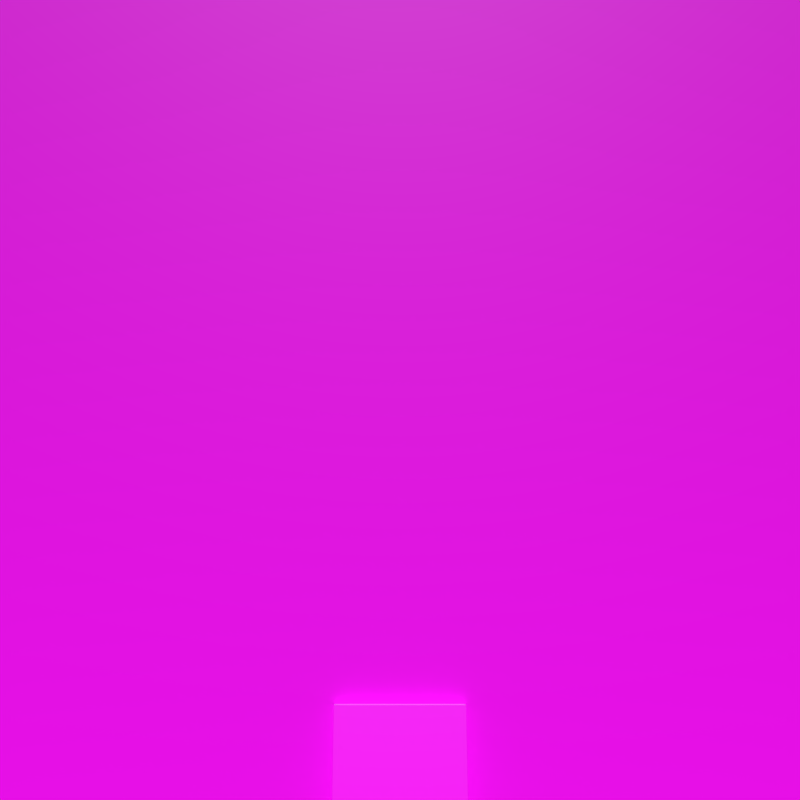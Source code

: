 # Source: concretewithcrack.blend  (saved by Blender 2.78.0; exported with 4.5.12 LTS)
import bpy
from mathutils import Matrix  # noqa: F401  (used for matrix-valued properties, if any)

bpy.ops.wm.read_factory_settings(use_empty=True)
scene = bpy.context.scene
scene.name = 'Scene'

# ---- collections
col_collection_1 = bpy.data.collections.new('Collection 1'); scene.collection.children.link(col_collection_1)

# ---- images (referenced by path relative to the original .blend; pixels are not part of the script)
import os
ASSET_DIR = os.environ.get("B2B_ASSET_DIR", "")  # directory of the original .blend (textures are referenced by path, not embedded)
HERE = os.path.dirname(os.path.abspath(__file__))  # packed textures are extracted next to this script under _unpacked/

def load_image(name, relpath, width, height, colorspace="sRGB"):
    """Load a texture the original file referenced (path relative to the .blend, or extracted next to this script)."""
    p = next((c for c in (os.path.join(HERE, relpath), os.path.join(ASSET_DIR, relpath)) if relpath and os.path.exists(c)), "")
    if p:
        img = bpy.data.images.load(p, check_existing=True)
        img.name = name
    else:  # same state as the original file: an image datablock whose file is absent (Cycles renders it pink)
        img = bpy.data.images.new(name, width, height)
        img.source = "FILE"
        img.filepath = "//" + (relpath or name)
    img.colorspace_settings.name = colorspace
    return img
img_albedo_png = load_image('albedo.png', 'albedo.png', 1024, 1024, 'sRGB')
img_roughness_png = load_image('roughness.png', 'roughness.png', 1024, 1024, 'sRGB')
img_normal_png = load_image('normal.png', 'normal.png', 1024, 1024, 'sRGB')
img_roughness1_png = load_image('roughness1.png', 'roughness1.png', 1024, 1024, 'sRGB')
img_albedo1_png = load_image('albedo1.png', 'albedo1.png', 1024, 1024, 'sRGB')
img_normals1_png = load_image('normals1.png', 'normals1.png', 1024, 1024, 'sRGB')

# ---- materials (node trees are filled in below, after node groups)
mat_concrete = bpy.data.materials.new('concrete')
mat_concrete.alpha_threshold = 0.0
mat_concrete.roughness = 0.5
mat_concrete.line_color = (0.0, 0.0, 0.0, 1.0)

# ---- material node trees
mat_concrete.use_nodes = True; mat_concrete.node_tree.nodes.clear()
_N = mat_concrete.node_tree.nodes; _L = mat_concrete.node_tree.links
n0 = _N.new('ShaderNodeOutputMaterial'); n0.name = 'Material Output'; n0.location = (650, 300)
n1 = _N.new('ShaderNodeBsdfAnisotropic'); n1.name = 'specbsdf1'; n1.location = (0, 0)
n1.distribution = 'GGX'
n2 = _N.new('ShaderNodeMixShader'); n2.name = 'mixshader1'; n2.location = (450, 100)
n3 = _N.new('ShaderNodeFresnel'); n3.name = 'fresnel1'; n3.location = (200, 500)
n3.inputs[0].default_value = 1.45
n4 = _N.new('ShaderNodeTexImage'); n4.name = 'imagetex1'; n4.location = (-600, 600)
n4.width = 140
n4.image = img_albedo_png
n5 = _N.new('ShaderNodeTexImage'); n5.name = 'imagetex2'; n5.location = (-600, 0)
n5.width = 140
n5.image = img_roughness_png
n6 = _N.new('ShaderNodeTexImage'); n6.name = 'imagetex3'; n6.location = (-600, -600)
n6.width = 140
n6.image = img_normal_png
n7 = _N.new('ShaderNodeTexImage'); n7.name = 'imagetex5'; n7.location = (-600, -300)
n7.width = 140
n7.image = img_roughness1_png
n8 = _N.new('ShaderNodeMix'); n8.name = 'mix2'; n8.location = (-400, -150)
n8.data_type = 'RGBA'
n8.blend_type = 'OVERLAY'
n9 = _N.new('ShaderNodeTexImage'); n9.name = 'imagetex4'; n9.location = (-600, 300)
n9.width = 140
n9.image = img_albedo1_png
n10 = _N.new('ShaderNodeMix'); n10.name = 'mix1'; n10.location = (-340, 520)
n10.data_type = 'RGBA'
n11 = _N.new('ShaderNodeBsdfDiffuse'); n11.name = 'basebsdf1'; n11.location = (-100, 480)
n11.inputs[1].default_value = 0.6
n12 = _N.new('ShaderNodeMix'); n12.name = 'mix3'; n12.location = (-400, -750)
n12.data_type = 'RGBA'
n12.inputs[0].default_value = 0.4
n13 = _N.new('ShaderNodeTexImage'); n13.name = 'imagetex6'; n13.location = (-600, -900)
n13.width = 140
n13.image = img_normals1_png
n14 = _N.new('ShaderNodeDisplacement'); n14.name = 'Displacement'; n14.location = (0, 0)
n14.inputs[1].default_value = 0.0
n14.inputs[2].default_value = 0.1
n15 = _N.new('ShaderNodeMath'); n15.name = 'Math'; n15.location = (0, 0)
n15.operation = 'POWER'
_L.new(n1.outputs[0], n2.inputs[2])
_L.new(n3.outputs[0], n2.inputs[0])
_L.new(n2.outputs[0], n0.inputs[0])
_L.new(n4.outputs[0], n10.inputs[6])
_L.new(n5.outputs[0], n8.inputs[6])
_L.new(n7.outputs[0], n8.inputs[7])
_L.new(n6.outputs[0], n12.inputs[6])
_L.new(n10.outputs[2], n11.inputs[0])
_L.new(n9.outputs[0], n10.inputs[7])
_L.new(n9.outputs[1], n10.inputs[0])
_L.new(n11.outputs[0], n2.inputs[1])
_L.new(n13.outputs[0], n12.inputs[7])
_L.new(n12.outputs[2], n14.inputs[0])
_L.new(n14.outputs[0], n0.inputs[2])
_L.new(n8.outputs[2], n15.inputs[0])
_L.new(n15.outputs[0], n1.inputs[1])
n0.is_active_output = True

# ---- world
world_world = bpy.data.worlds.new('World'); scene.world = world_world
world_world.color = (0.05088, 0.05088, 0.05088)
world_world.use_sun_shadow = False
world_world.sun_shadow_jitter_overblur = 0.0
world_world.cycles.sampling_method = 'MANUAL'

# ---- cameras
cam_camera = bpy.data.cameras.new('Camera')
cam_camera.clip_end = 100.0
cam_camera.lens = 35.0
cam_camera.sensor_width = 32.0
cam_camera.sensor_height = 18.0
cam_camera.ortho_scale = 7.314
cam_camera.dof.focus_distance = 0.0

# ---- lights
light_lamp = bpy.data.lights.new('Lamp', 'SUN')
light_lamp.transmission_factor = 0.0
light_lamp.cutoff_distance = 30.0
light_lamp.angle = 0.1993
light_lamp.energy = 3.0
light_lamp.shadow_buffer_clip_start = 1.001
light_lamp.shadow_soft_size = 0.1
light_lamp.shadow_cascade_max_distance = 1000.0

# ---- meshes
me_plane = bpy.data.meshes.new('Plane')
me_plane.from_pydata([(-1.0, -1.0, 0.0), (1.0, -1.0, 0.0), (-1.0, 1.0, 0.0), (1.0, 1.0, 0.0)], [], [(0, 1, 3, 2)])
_uv = me_plane.uv_layers.new(name='UVMap')
_uv.uv.foreach_set('vector', [0.0001, 9.998e-05, 0.9999, 9.998e-05, 0.9999, 0.9999, 9.998e-05, 0.9999])
me_plane.materials.append(mat_concrete)
me_plane.use_remesh_preserve_volume = False
me_plane.use_remesh_preserve_attributes = False
me_plane.use_mirror_vertex_groups = False
me_plane.update()
me_cube = bpy.data.meshes.new('Cube')
me_cube.from_pydata([(1.0, 1.0, -1.0), (1.0, -1.0, -1.0), (-1.0, -1.0, -1.0), (-1.0, 1.0, -1.0), (1.0, 1.0, 1.0), (1.0, -1.0, 1.0), (-1.0, -1.0, 1.0), (-1.0, 1.0, 1.0)], [], [(0, 1, 2, 3), (4, 7, 6, 5), (0, 4, 5, 1), (1, 5, 6, 2), (2, 6, 7, 3), (4, 0, 3, 7)])
me_cube.materials.append(mat_concrete)
me_cube.use_remesh_preserve_volume = False
me_cube.use_remesh_preserve_attributes = False
me_cube.use_mirror_vertex_groups = False
me_cube.update()

# ---- objects
ob_plane = bpy.data.objects.new('Plane', me_plane)
ob_cube = bpy.data.objects.new('Cube', me_cube)
ob_lamp = bpy.data.objects.new('Lamp', light_lamp)
ob_camera = bpy.data.objects.new('Camera', cam_camera)

# ---- transforms, parenting, visibility, modifiers, constraints
ob_plane.location = (0.0, -2.0, 5.5)
ob_plane.rotation_euler = (1.833, 0.0, 0.0)
ob_plane.scale = (6.5, 6.5, 6.5)
ob_plane.lineart.crease_threshold = 0.0
ob_cube.location = (0.0, 0.0, 0.0)
ob_cube.lock_rotations_4d = False
ob_cube.empty_display_type = 'ARROWS'
ob_cube.lineart.crease_threshold = 0.0
ob_lamp.location = (0.0, -5.0, 5.0)
ob_lamp.rotation_euler = (1.03, 0.0, 0.0)
ob_lamp.lock_rotations_4d = False
ob_lamp.empty_display_type = 'ARROWS'
ob_lamp.color = (0.0, 0.0, 0.0, 0.0)
ob_lamp.lineart.crease_threshold = 0.0
ob_camera.location = (0.0, -15.0, 2.0)
ob_camera.rotation_euler = (1.835, 0.0, 0.0)
ob_camera.lock_rotations_4d = False
ob_camera.empty_display_type = 'ARROWS'
ob_camera.color = (0.0, 0.0, 0.0, 0.0)
ob_camera.display_type = 'WIRE'
ob_camera.lineart.crease_threshold = 0.0

# ---- collection membership
col_collection_1.objects.link(ob_plane)
col_collection_1.objects.link(ob_cube)
col_collection_1.objects.link(ob_lamp)
col_collection_1.objects.link(ob_camera)

# ---- scene / render settings (as saved in the file)
scene.camera = ob_camera
scene.frame_start = 1; scene.frame_end = 1; scene.frame_set(1)
scene.render.engine = 'CYCLES'
scene.render.resolution_x = 2048
scene.render.resolution_y = 2048
scene.render.dither_intensity = 0.0
scene.cycles.use_denoising = False
scene.cycles.samples = 6
scene.cycles.sampling_pattern = 'TABULATED_SOBOL'
scene.cycles.light_sampling_threshold = 0.0
scene.cycles.use_adaptive_sampling = False
scene.cycles.use_light_tree = False
scene.cycles.blur_glossy = 0.0
scene.cycles.sample_clamp_indirect = 0.0
scene.view_settings.view_transform = 'Standard'
bpy.context.view_layer.update()
